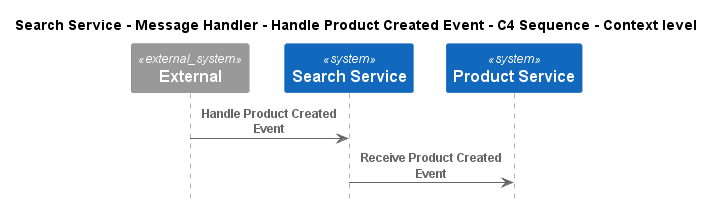

The diagram above was rendered by PlantUML. Its source (embedded in the PNG):
@startuml
!pragma layout smetana
!include ..\..\..\..\..\..\.c4s\C4_Sequence.puml

title Search Service - Message Handler - Handle Product Created Event - C4 Sequence - Context level

System_Ext(C4InterFlow.SoftwareSystems.ExternalSystem, "External", "")
System(ECommercePlatform.SoftwareSystems.SearchService, "Search Service", "")
System(ECommercePlatform.SoftwareSystems.ProductService, "Product Service", "")

Rel(C4InterFlow.SoftwareSystems.ExternalSystem, ECommercePlatform.SoftwareSystems.SearchService, "Handle Product Created Event")
Rel(ECommercePlatform.SoftwareSystems.SearchService, ECommercePlatform.SoftwareSystems.ProductService, "Receive Product Created Event")


@enduml